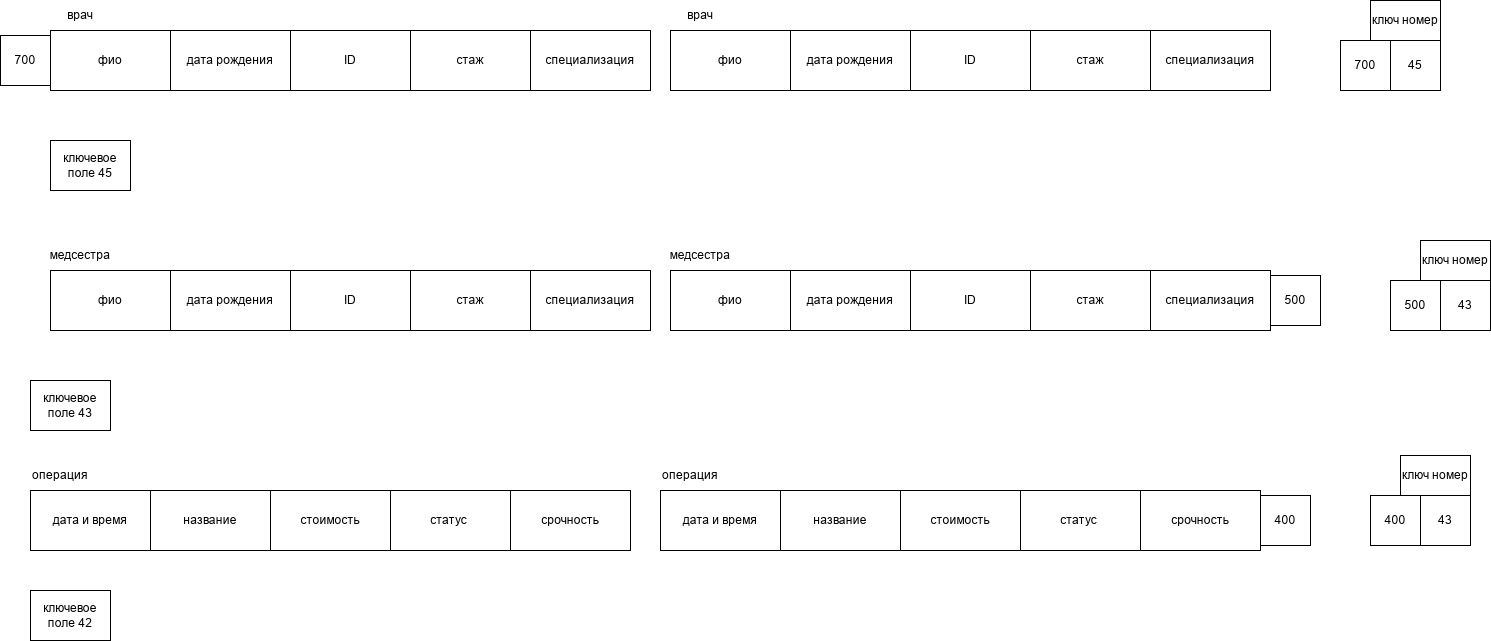

The diagram above was exported from draw.io. Its source (the exported page's mxGraphModel, read from the mxfile embedded in the PNG):
<mxGraphModel dx="2241" dy="743" grid="1" gridSize="10" guides="1" tooltips="1" connect="1" arrows="1" fold="1" page="1" pageScale="1" pageWidth="827" pageHeight="1169" math="0" shadow="0">
  <root>
    <mxCell id="0" />
    <mxCell id="1" parent="0" />
    <mxCell id="X9nuqN_s0ISsFzFxWHWY-1" parent="1" style="rounded=0;whiteSpace=wrap;html=1;" value="фио" vertex="1">
      <mxGeometry height="60" width="120" x="-660" y="330" as="geometry" />
    </mxCell>
    <mxCell id="X9nuqN_s0ISsFzFxWHWY-2" parent="1" style="rounded=0;whiteSpace=wrap;html=1;" value="дата рождения" vertex="1">
      <mxGeometry height="60" width="120" x="-540" y="330" as="geometry" />
    </mxCell>
    <mxCell id="X9nuqN_s0ISsFzFxWHWY-3" parent="1" style="rounded=0;whiteSpace=wrap;html=1;" value="ID" vertex="1">
      <mxGeometry height="60" width="120" x="-420" y="330" as="geometry" />
    </mxCell>
    <mxCell id="X9nuqN_s0ISsFzFxWHWY-4" parent="1" style="rounded=0;whiteSpace=wrap;html=1;" value="стаж" vertex="1">
      <mxGeometry height="60" width="120" x="-300" y="330" as="geometry" />
    </mxCell>
    <mxCell id="X9nuqN_s0ISsFzFxWHWY-5" parent="1" style="rounded=0;whiteSpace=wrap;html=1;" value="специализация" vertex="1">
      <mxGeometry height="60" width="120" x="-180" y="330" as="geometry" />
    </mxCell>
    <mxCell id="X9nuqN_s0ISsFzFxWHWY-6" parent="1" style="rounded=0;whiteSpace=wrap;html=1;" value="фио" vertex="1">
      <mxGeometry height="60" width="120" x="-660" y="570" as="geometry" />
    </mxCell>
    <mxCell id="X9nuqN_s0ISsFzFxWHWY-7" parent="1" style="rounded=0;whiteSpace=wrap;html=1;" value="дата рождения" vertex="1">
      <mxGeometry height="60" width="120" x="-540" y="570" as="geometry" />
    </mxCell>
    <mxCell id="X9nuqN_s0ISsFzFxWHWY-8" parent="1" style="rounded=0;whiteSpace=wrap;html=1;" value="ID" vertex="1">
      <mxGeometry height="60" width="120" x="-420" y="570" as="geometry" />
    </mxCell>
    <mxCell id="X9nuqN_s0ISsFzFxWHWY-9" parent="1" style="rounded=0;whiteSpace=wrap;html=1;" value="стаж" vertex="1">
      <mxGeometry height="60" width="120" x="-300" y="570" as="geometry" />
    </mxCell>
    <mxCell id="X9nuqN_s0ISsFzFxWHWY-10" parent="1" style="rounded=0;whiteSpace=wrap;html=1;" value="специализация" vertex="1">
      <mxGeometry height="60" width="120" x="-180" y="570" as="geometry" />
    </mxCell>
    <mxCell id="X9nuqN_s0ISsFzFxWHWY-11" parent="1" style="rounded=0;whiteSpace=wrap;html=1;" value="дата и время" vertex="1">
      <mxGeometry height="60" width="120" x="-680" y="790" as="geometry" />
    </mxCell>
    <mxCell id="X9nuqN_s0ISsFzFxWHWY-12" parent="1" style="rounded=0;whiteSpace=wrap;html=1;" value="название" vertex="1">
      <mxGeometry height="60" width="120" x="-560" y="790" as="geometry" />
    </mxCell>
    <mxCell id="X9nuqN_s0ISsFzFxWHWY-14" parent="1" style="rounded=0;whiteSpace=wrap;html=1;" value="срочность" vertex="1">
      <mxGeometry height="60" width="120" x="-200" y="790" as="geometry" />
    </mxCell>
    <mxCell id="X9nuqN_s0ISsFzFxWHWY-15" parent="1" style="rounded=0;whiteSpace=wrap;html=1;" value="статус&amp;nbsp;" vertex="1">
      <mxGeometry height="60" width="120" x="-320" y="790" as="geometry" />
    </mxCell>
    <mxCell id="X9nuqN_s0ISsFzFxWHWY-16" parent="1" style="rounded=0;whiteSpace=wrap;html=1;" value="стоимость" vertex="1">
      <mxGeometry height="60" width="120" x="-440" y="790" as="geometry" />
    </mxCell>
    <mxCell id="X9nuqN_s0ISsFzFxWHWY-17" parent="1" style="text;html=1;whiteSpace=wrap;strokeColor=none;fillColor=none;align=center;verticalAlign=middle;rounded=0;" value="врач" vertex="1">
      <mxGeometry height="30" width="60" x="-660" y="300" as="geometry" />
    </mxCell>
    <mxCell id="X9nuqN_s0ISsFzFxWHWY-18" parent="1" style="text;html=1;whiteSpace=wrap;strokeColor=none;fillColor=none;align=center;verticalAlign=middle;rounded=0;" value="операция" vertex="1">
      <mxGeometry height="30" width="60" x="-680" y="760" as="geometry" />
    </mxCell>
    <mxCell id="X9nuqN_s0ISsFzFxWHWY-19" parent="1" style="text;html=1;whiteSpace=wrap;strokeColor=none;fillColor=none;align=center;verticalAlign=middle;rounded=0;" value="медсестра" vertex="1">
      <mxGeometry height="30" width="60" x="-660" y="540" as="geometry" />
    </mxCell>
    <mxCell id="X9nuqN_s0ISsFzFxWHWY-34" parent="1" style="rounded=0;whiteSpace=wrap;html=1;" value="ключ номер" vertex="1">
      <mxGeometry height="40" width="70" x="660" y="300" as="geometry" />
    </mxCell>
    <mxCell id="X9nuqN_s0ISsFzFxWHWY-35" parent="1" style="whiteSpace=wrap;html=1;aspect=fixed;" value="45" vertex="1">
      <mxGeometry height="50" width="50" x="680" y="340" as="geometry" />
    </mxCell>
    <mxCell id="X9nuqN_s0ISsFzFxWHWY-36" parent="1" style="whiteSpace=wrap;html=1;aspect=fixed;" value="700" vertex="1">
      <mxGeometry height="50" width="50" x="630" y="340" as="geometry" />
    </mxCell>
    <mxCell id="X9nuqN_s0ISsFzFxWHWY-37" parent="1" style="rounded=0;whiteSpace=wrap;html=1;" value="фио" vertex="1">
      <mxGeometry height="60" width="120" x="-40" y="330" as="geometry" />
    </mxCell>
    <mxCell id="X9nuqN_s0ISsFzFxWHWY-38" parent="1" style="rounded=0;whiteSpace=wrap;html=1;" value="дата рождения" vertex="1">
      <mxGeometry height="60" width="120" x="80" y="330" as="geometry" />
    </mxCell>
    <mxCell id="X9nuqN_s0ISsFzFxWHWY-39" parent="1" style="rounded=0;whiteSpace=wrap;html=1;" value="ID" vertex="1">
      <mxGeometry height="60" width="120" x="200" y="330" as="geometry" />
    </mxCell>
    <mxCell id="X9nuqN_s0ISsFzFxWHWY-40" parent="1" style="rounded=0;whiteSpace=wrap;html=1;" value="стаж" vertex="1">
      <mxGeometry height="60" width="120" x="320" y="330" as="geometry" />
    </mxCell>
    <mxCell id="X9nuqN_s0ISsFzFxWHWY-41" parent="1" style="rounded=0;whiteSpace=wrap;html=1;" value="специализация" vertex="1">
      <mxGeometry height="60" width="120" x="440" y="330" as="geometry" />
    </mxCell>
    <mxCell id="X9nuqN_s0ISsFzFxWHWY-42" parent="1" style="text;html=1;whiteSpace=wrap;strokeColor=none;fillColor=none;align=center;verticalAlign=middle;rounded=0;" value="врач" vertex="1">
      <mxGeometry height="30" width="60" x="-40" y="300" as="geometry" />
    </mxCell>
    <mxCell id="X9nuqN_s0ISsFzFxWHWY-43" parent="1" style="rounded=0;whiteSpace=wrap;html=1;" value="ключевое поле 45" vertex="1">
      <mxGeometry height="50" width="80" x="-660" y="440" as="geometry" />
    </mxCell>
    <mxCell id="X9nuqN_s0ISsFzFxWHWY-44" parent="1" style="whiteSpace=wrap;html=1;aspect=fixed;" value="700" vertex="1">
      <mxGeometry height="50" width="50" x="-710" y="335" as="geometry" />
    </mxCell>
    <mxCell id="X9nuqN_s0ISsFzFxWHWY-45" parent="1" style="rounded=0;whiteSpace=wrap;html=1;" value="фио" vertex="1">
      <mxGeometry height="60" width="120" x="-40" y="570" as="geometry" />
    </mxCell>
    <mxCell id="X9nuqN_s0ISsFzFxWHWY-46" parent="1" style="rounded=0;whiteSpace=wrap;html=1;" value="дата рождения" vertex="1">
      <mxGeometry height="60" width="120" x="80" y="570" as="geometry" />
    </mxCell>
    <mxCell id="X9nuqN_s0ISsFzFxWHWY-47" parent="1" style="rounded=0;whiteSpace=wrap;html=1;" value="ID" vertex="1">
      <mxGeometry height="60" width="120" x="200" y="570" as="geometry" />
    </mxCell>
    <mxCell id="X9nuqN_s0ISsFzFxWHWY-48" parent="1" style="rounded=0;whiteSpace=wrap;html=1;" value="стаж" vertex="1">
      <mxGeometry height="60" width="120" x="320" y="570" as="geometry" />
    </mxCell>
    <mxCell id="X9nuqN_s0ISsFzFxWHWY-49" parent="1" style="rounded=0;whiteSpace=wrap;html=1;" value="специализация" vertex="1">
      <mxGeometry height="60" width="120" x="440" y="570" as="geometry" />
    </mxCell>
    <mxCell id="X9nuqN_s0ISsFzFxWHWY-50" parent="1" style="text;html=1;whiteSpace=wrap;strokeColor=none;fillColor=none;align=center;verticalAlign=middle;rounded=0;" value="медсестра" vertex="1">
      <mxGeometry height="30" width="60" x="-40" y="540" as="geometry" />
    </mxCell>
    <mxCell id="X9nuqN_s0ISsFzFxWHWY-51" parent="1" style="whiteSpace=wrap;html=1;aspect=fixed;" value="500" vertex="1">
      <mxGeometry height="50" width="50" x="560" y="575" as="geometry" />
    </mxCell>
    <mxCell id="X9nuqN_s0ISsFzFxWHWY-52" parent="1" style="rounded=0;whiteSpace=wrap;html=1;" value="ключевое поле 43" vertex="1">
      <mxGeometry height="50" width="80" x="-680" y="680" as="geometry" />
    </mxCell>
    <mxCell id="X9nuqN_s0ISsFzFxWHWY-53" parent="1" style="rounded=0;whiteSpace=wrap;html=1;" value="ключ номер" vertex="1">
      <mxGeometry height="40" width="70" x="710" y="540" as="geometry" />
    </mxCell>
    <mxCell id="X9nuqN_s0ISsFzFxWHWY-54" parent="1" style="whiteSpace=wrap;html=1;aspect=fixed;" value="43" vertex="1">
      <mxGeometry height="50" width="50" x="730" y="580" as="geometry" />
    </mxCell>
    <mxCell id="X9nuqN_s0ISsFzFxWHWY-55" parent="1" style="whiteSpace=wrap;html=1;aspect=fixed;" value="500" vertex="1">
      <mxGeometry height="50" width="50" x="680" y="580" as="geometry" />
    </mxCell>
    <mxCell id="X9nuqN_s0ISsFzFxWHWY-62" parent="1" style="rounded=0;whiteSpace=wrap;html=1;" value="дата и время" vertex="1">
      <mxGeometry height="60" width="120" x="-50" y="790" as="geometry" />
    </mxCell>
    <mxCell id="X9nuqN_s0ISsFzFxWHWY-63" parent="1" style="rounded=0;whiteSpace=wrap;html=1;" value="название" vertex="1">
      <mxGeometry height="60" width="120" x="70" y="790" as="geometry" />
    </mxCell>
    <mxCell id="X9nuqN_s0ISsFzFxWHWY-64" parent="1" style="rounded=0;whiteSpace=wrap;html=1;" value="срочность" vertex="1">
      <mxGeometry height="60" width="120" x="430" y="790" as="geometry" />
    </mxCell>
    <mxCell id="X9nuqN_s0ISsFzFxWHWY-65" parent="1" style="rounded=0;whiteSpace=wrap;html=1;" value="статус&amp;nbsp;" vertex="1">
      <mxGeometry height="60" width="120" x="310" y="790" as="geometry" />
    </mxCell>
    <mxCell id="X9nuqN_s0ISsFzFxWHWY-66" parent="1" style="rounded=0;whiteSpace=wrap;html=1;" value="стоимость" vertex="1">
      <mxGeometry height="60" width="120" x="190" y="790" as="geometry" />
    </mxCell>
    <mxCell id="X9nuqN_s0ISsFzFxWHWY-67" parent="1" style="text;html=1;whiteSpace=wrap;strokeColor=none;fillColor=none;align=center;verticalAlign=middle;rounded=0;" value="операция" vertex="1">
      <mxGeometry height="30" width="60" x="-50" y="760" as="geometry" />
    </mxCell>
    <mxCell id="X9nuqN_s0ISsFzFxWHWY-74" parent="1" style="whiteSpace=wrap;html=1;aspect=fixed;" value="400" vertex="1">
      <mxGeometry height="50" width="50" x="550" y="795" as="geometry" />
    </mxCell>
    <mxCell id="X9nuqN_s0ISsFzFxWHWY-75" parent="1" style="rounded=0;whiteSpace=wrap;html=1;" value="ключевое поле 42" vertex="1">
      <mxGeometry height="50" width="80" x="-680" y="890" as="geometry" />
    </mxCell>
    <mxCell id="X9nuqN_s0ISsFzFxWHWY-76" parent="1" style="rounded=0;whiteSpace=wrap;html=1;" value="ключ номер" vertex="1">
      <mxGeometry height="40" width="70" x="690" y="755" as="geometry" />
    </mxCell>
    <mxCell id="X9nuqN_s0ISsFzFxWHWY-77" parent="1" style="whiteSpace=wrap;html=1;aspect=fixed;" value="43" vertex="1">
      <mxGeometry height="50" width="50" x="710" y="795" as="geometry" />
    </mxCell>
    <mxCell id="X9nuqN_s0ISsFzFxWHWY-78" parent="1" style="whiteSpace=wrap;html=1;aspect=fixed;" value="400" vertex="1">
      <mxGeometry height="50" width="50" x="660" y="795" as="geometry" />
    </mxCell>
  </root>
</mxGraphModel>